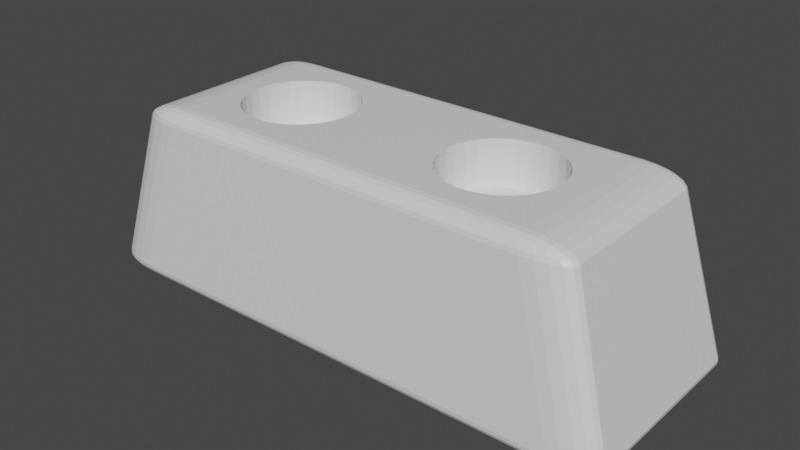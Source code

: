 # Source: Micstand.blend  (saved by Blender 3.0.42; exported with 4.5.12 LTS)
import bpy
from mathutils import Matrix  # noqa: F401  (used for matrix-valued properties, if any)

bpy.ops.wm.read_factory_settings(use_empty=True)
scene = bpy.context.scene
scene.name = 'Scene'

# ---- collections
col_collection = bpy.data.collections.new('Collection'); scene.collection.children.link(col_collection)

# ---- materials (node trees are filled in below, after node groups)
mat_material = bpy.data.materials.new('Material')
mat_material.alpha_threshold = 0.0
mat_material.use_transparent_shadow = False
mat_material.line_color = (0.0, 0.0, 0.0, 1.0)

# ---- material node trees
mat_material.use_nodes = True; mat_material.node_tree.nodes.clear()
_N = mat_material.node_tree.nodes; _L = mat_material.node_tree.links
n0 = _N.new('ShaderNodeOutputMaterial'); n0.name = 'Material Output'; n0.location = (300, 300)
n1 = _N.new('ShaderNodeBsdfPrincipled'); n1.name = 'Principled BSDF'; n1.location = (10, 300)
n1.distribution = 'GGX'
n1.subsurface_method = 'RANDOM_WALK_SKIN'
n1.inputs[2].default_value = 0.4
n1.inputs[3].default_value = 1.45
n1.inputs[27].default_value = (0.0, 0.0, 0.0, 1.0)
n1.inputs[28].default_value = 1.0
_L.new(n1.outputs[0], n0.inputs[0])
n0.is_active_output = True

# ---- world
world_world = bpy.data.worlds.new('World'); scene.world = world_world
world_world.use_nodes = True; world_world.node_tree.nodes.clear()
_N = world_world.node_tree.nodes; _L = world_world.node_tree.links
n0 = _N.new('ShaderNodeOutputWorld'); n0.name = 'World Output'; n0.location = (300, 300)
n1 = _N.new('ShaderNodeBackground'); n1.name = 'Background'; n1.location = (10, 300)
n1.inputs[0].default_value = (0.05088, 0.05088, 0.05088, 1.0)
_L.new(n1.outputs[0], n0.inputs[0])
n0.is_active_output = True
world_world.color = (0.05088, 0.05088, 0.05088)
world_world.use_sun_shadow = False
world_world.sun_shadow_jitter_overblur = 0.0

# ---- meshes
me_cube = bpy.data.meshes.new('Cube')
me_cube.from_pydata([(-1.076, 0.5161, 0.3952), (1.728, 0.8848, 0.6927), (0.9798, 0.5161, 0.3952), (-0.975, 0.5062, 0.3952), (1.696, 0.7254, 0.8147), (2.109, 0.7345, 0.693), (-0.8781, 0.4768, 0.3952), (1.08, 0.5062, 0.3952), (1.718, 0.8746, 0.7304), (-0.7889, 0.4291, 0.3952), (1.709, 0.8507, 0.7643), (1.177, 0.4768, 0.3952), (1.846, 0.8774, 0.6927), (-0.7107, 0.365, 0.3952), (1.838, 0.8657, 0.7316), (1.267, 0.4291, 0.3952), (-0.6465, 0.2867, 0.3952), (1.826, 0.8433, 0.7627), (-0.5988, 0.1975, 0.3952), (1.952, 0.856, 0.6928), (1.345, 0.365, 0.3952), (-0.5694, 0.1007, 0.3952), (1.937, 0.8456, 0.7303), (1.912, 0.8293, 0.7573), (1.409, 0.2867, 0.3952), (-0.5595, -2.256e-08, 0.3952), (1.815, 0.7258, 0.8087), (1.926, 0.7271, 0.7915), (-0.5694, -0.1007, 0.3952), (1.457, 0.1975, 0.3952), (1.697, 0.7723, 0.8087), (-0.5988, -0.1975, 0.3952), (1.82, 0.774, 0.8016), (1.486, 0.1007, 0.3952), (-0.6465, -0.2867, 0.3952), (1.922, 0.7736, 0.7853), (1.496, -2.256e-08, 0.3952), (-0.7107, -0.365, 0.3952), (1.702, 0.8154, 0.7913), (1.82, 0.8139, 0.7852), (-0.7889, -0.4291, 0.3952), (1.908, 0.8079, 0.7736), (-0.8781, -0.4768, 0.3952), (1.486, -0.1007, 0.3952), (2.091, 0.7809, 0.6929), (-0.975, -0.5062, 0.3952), (2.036, 0.8227, 0.6929), (1.457, -0.1975, 0.3952), (-1.076, -0.5161, 0.3952), (2.081, 0.7316, 0.7306), (2.058, 0.7795, 0.7316), (-1.176, -0.5062, 0.3952), (1.409, -0.2867, 0.3952), (2.007, 0.8179, 0.7302), (-1.273, -0.4768, 0.3952), (2.017, 0.7291, 0.7645), (1.345, -0.365, 0.3952), (1.998, 0.7754, 0.7629), (-1.362, -0.4291, 0.3952), (1.267, -0.4291, 0.3952), (1.963, 0.8091, 0.7573), (-1.441, -0.365, 0.3952), (2.152, 0.85, -0.8147), (-1.505, -0.2867, 0.3952), (1.177, -0.4768, 0.3952), (2.116, 0.9907, -0.6927), (-1.552, -0.1975, 0.3952), (2.497, 0.8404, -0.693), (1.08, -0.5062, 0.3952), (2.15, 0.8959, -0.8087), (-1.582, -0.1007, 0.3952), (2.145, 0.9364, -0.7913), (0.9798, -0.5161, 0.3952), (-1.592, 6.155e-09, 0.3952), (2.268, 0.8495, -0.8087), (2.268, 0.8969, -0.8016), (-1.582, 0.1007, 0.3952), (0.8791, -0.5062, 0.3952), (2.26, 0.9339, -0.7853), (-1.552, 0.1975, 0.3952), (2.369, 0.8481, -0.7915), (0.7823, -0.4768, 0.3952), (-1.505, 0.2867, 0.3952), (2.362, 0.8938, -0.7852), (2.341, 0.9262, -0.7736), (-1.441, 0.365, 0.3952), (0.693, -0.4291, 0.3952), (2.234, 0.9833, -0.6927), (-1.362, 0.4291, 0.3952), (2.34, 0.9619, -0.6928), (2.127, 0.9862, -0.7304), (-1.273, 0.4768, 0.3952), (0.6148, -0.365, 0.3952), (-1.176, 0.5062, 0.3952), (2.249, 0.9776, -0.7314), (2.345, 0.9573, -0.7302), (0.5506, -0.2867, 0.3952), (2.137, 0.9676, -0.7643), (0.503, -0.1975, 0.3952), (2.253, 0.9598, -0.7628), (2.336, 0.9451, -0.7573), (0.4736, -0.1007, 0.3952), (2.49, 0.8433, -0.7306), (2.445, 0.846, -0.7645), (2.478, 0.8868, -0.6929), (0.4637, 6.155e-09, 0.3952), (2.468, 0.8911, -0.7318), (2.425, 0.892, -0.7628), (0.4736, 0.1007, 0.3952), (2.424, 0.9287, -0.6929), (2.416, 0.9296, -0.7303), (0.503, 0.1975, 0.3952), (2.387, 0.9249, -0.7573), (0.5506, 0.2867, 0.3952), (2.109, -0.7345, 0.693), (1.696, -0.7254, 0.8147), (1.728, -0.8848, 0.6927), (0.6148, 0.365, 0.3952), (2.081, -0.7316, 0.7306), (2.017, -0.7291, 0.7645), (0.693, 0.4291, 0.3952), (2.091, -0.7809, 0.6929), (0.7823, 0.4768, 0.3952), (2.058, -0.7792, 0.7318), (1.998, -0.7753, 0.7628), (0.8791, 0.5062, 0.3952), (2.036, -0.8227, 0.6929), (2.007, -0.818, 0.7303), (1.963, -0.8091, 0.7573), (1.697, -0.7723, 0.8087), (1.702, -0.8154, 0.7913), (1.815, -0.7258, 0.8087), (1.82, -0.7743, 0.8016), (1.82, -0.8138, 0.7853), (1.926, -0.7271, 0.7915), (1.922, -0.7738, 0.7852), (1.908, -0.8079, 0.7736), (1.846, -0.8774, 0.6927), (1.952, -0.856, 0.6928), (1.718, -0.8746, 0.7304), (1.839, -0.8657, 0.7314), (1.937, -0.8457, 0.7302), (1.709, -0.8507, 0.7643), (1.826, -0.8432, 0.7628), (1.912, -0.8293, 0.7573), (2.497, -0.8404, -0.693), (2.116, -0.9907, -0.6927), (2.152, -0.85, -0.8147), (2.478, -0.8868, -0.6929), (2.424, -0.9287, -0.6929), (2.49, -0.8433, -0.7306), (2.467, -0.8913, -0.7316), (2.416, -0.9295, -0.7302), (2.445, -0.846, -0.7645), (2.425, -0.8921, -0.7629), (2.387, -0.9249, -0.7573), (2.127, -0.9862, -0.7304), (2.137, -0.9676, -0.7643), (2.234, -0.9833, -0.6927), (2.248, -0.9776, -0.7316), (2.253, -0.9599, -0.7627), (2.34, -0.9619, -0.6928), (2.346, -0.9572, -0.7303), (2.336, -0.9451, -0.7573), (2.268, -0.8495, -0.8087), (2.369, -0.8481, -0.7915), (2.15, -0.8959, -0.8087), (2.269, -0.8966, -0.8016), (2.362, -0.8937, -0.7853), (2.145, -0.9364, -0.7913), (2.26, -0.934, -0.7852), (2.341, -0.9262, -0.7736), (-1.728, 0.8848, 0.6927), (-2.109, 0.7345, 0.693), (-1.696, 0.7254, 0.8147), (-1.846, 0.8774, 0.6927), (-1.952, 0.856, 0.6928), (-1.718, 0.8746, 0.7304), (-1.839, 0.8657, 0.7314), (-1.937, 0.8457, 0.7302), (-1.709, 0.8507, 0.7643), (-1.826, 0.8432, 0.7628), (-1.912, 0.8293, 0.7573), (-2.081, 0.7316, 0.7306), (-2.017, 0.7291, 0.7645), (-2.091, 0.7809, 0.6929), (-2.058, 0.7792, 0.7318), (-1.998, 0.7753, 0.7628), (-2.036, 0.8227, 0.6929), (-2.007, 0.818, 0.7303), (-1.963, 0.8091, 0.7573), (-1.697, 0.7723, 0.8087), (-1.702, 0.8154, 0.7913), (-1.815, 0.7258, 0.8087), (-1.82, 0.7743, 0.8016), (-1.82, 0.8138, 0.7853), (-1.926, 0.7271, 0.7915), (-1.922, 0.7738, 0.7852), (-1.908, 0.8079, 0.7736), (-2.497, 0.8404, -0.693), (-2.116, 0.9907, -0.6927), (-2.152, 0.85, -0.8147), (-2.478, 0.8868, -0.6929), (-2.424, 0.9287, -0.6929), (-2.49, 0.8433, -0.7306), (-2.467, 0.8913, -0.7316), (-2.416, 0.9295, -0.7302), (-2.445, 0.846, -0.7645), (-2.425, 0.8921, -0.7629), (-2.387, 0.9249, -0.7573), (-2.127, 0.9862, -0.7304), (-2.137, 0.9676, -0.7643), (-2.234, 0.9833, -0.6927), (-2.248, 0.9776, -0.7316), (-2.253, 0.9599, -0.7627), (-2.34, 0.9619, -0.6928), (-2.346, 0.9572, -0.7303), (-2.336, 0.9451, -0.7573), (-2.268, 0.8495, -0.8087), (-2.369, 0.8481, -0.7915), (-2.15, 0.8959, -0.8087), (-2.269, 0.8966, -0.8016), (-2.362, 0.8937, -0.7853), (-2.145, 0.9364, -0.7913), (-2.26, 0.934, -0.7852), (-2.341, 0.9262, -0.7736), (-2.109, -0.7345, 0.693), (-1.728, -0.8848, 0.6927), (-1.696, -0.7254, 0.8147), (-2.091, -0.7809, 0.6929), (-2.036, -0.8227, 0.6929), (-2.081, -0.7316, 0.7306), (-2.058, -0.7795, 0.7316), (-2.007, -0.8179, 0.7302), (-2.017, -0.7291, 0.7645), (-1.998, -0.7754, 0.7629), (-1.963, -0.8091, 0.7573), (-1.718, -0.8746, 0.7304), (-1.709, -0.8507, 0.7643), (-1.846, -0.8774, 0.6927), (-1.838, -0.8657, 0.7316), (-1.826, -0.8433, 0.7627), (-1.952, -0.856, 0.6928), (-1.937, -0.8456, 0.7303), (-1.912, -0.8293, 0.7573), (-1.815, -0.7258, 0.8087), (-1.926, -0.7271, 0.7915), (-1.697, -0.7723, 0.8087), (-1.82, -0.774, 0.8016), (-1.922, -0.7736, 0.7853), (-1.702, -0.8154, 0.7913), (-1.82, -0.8139, 0.7852), (-1.908, -0.8079, 0.7736), (-2.152, -0.85, -0.8147), (-2.116, -0.9907, -0.6927), (-2.497, -0.8404, -0.693), (-2.15, -0.8959, -0.8087), (-2.145, -0.9364, -0.7913), (-2.268, -0.8495, -0.8087), (-2.268, -0.8969, -0.8016), (-2.26, -0.9339, -0.7853), (-2.369, -0.8481, -0.7915), (-2.362, -0.8938, -0.7852), (-2.341, -0.9262, -0.7736), (-2.234, -0.9833, -0.6927), (-2.34, -0.9619, -0.6928), (-2.127, -0.9862, -0.7304), (-2.249, -0.9776, -0.7314), (-2.345, -0.9573, -0.7302), (-2.137, -0.9676, -0.7643), (-2.253, -0.9598, -0.7628), (-2.336, -0.9451, -0.7573), (-2.49, -0.8433, -0.7306), (-2.445, -0.846, -0.7645), (-2.478, -0.8868, -0.6929), (-2.468, -0.8911, -0.7318), (-2.425, -0.892, -0.7628), (-2.424, -0.9287, -0.6929), (-2.416, -0.9296, -0.7303), (-2.387, -0.9249, -0.7573), (0.9798, -0.5161, 0.8147), (0.8791, -0.5062, 0.8147), (0.5506, 0.2867, 0.8147), (0.6148, 0.365, 0.8147), (0.693, 0.4291, 0.8147), (0.8791, 0.5062, 0.8147), (1.08, 0.5062, 0.8147), (0.9798, 0.5161, 0.8147), (0.7823, -0.4768, 0.8147), (0.7823, 0.4768, 0.8147), (0.693, -0.4291, 0.8147), (0.6148, -0.365, 0.8147), (0.5506, -0.2867, 0.8147), (0.503, -0.1975, 0.8147), (0.4736, -0.1007, 0.8147), (0.4637, 6.155e-09, 0.8147), (0.4736, 0.1007, 0.8147), (0.503, 0.1975, 0.8147), (1.08, -0.5062, 0.8147), (1.267, 0.4291, 0.8147), (1.496, -2.256e-08, 0.8147), (1.486, -0.1007, 0.8147), (1.486, 0.1007, 0.8147), (1.457, -0.1975, 0.8147), (1.457, 0.1975, 0.8147), (1.409, 0.2867, 0.8147), (1.177, -0.4768, 0.8147), (1.267, -0.4291, 0.8147), (1.345, -0.365, 0.8147), (1.409, -0.2867, 0.8147), (1.345, 0.365, 0.8147), (1.177, 0.4768, 0.8147), (-0.7107, -0.365, 0.8147), (-0.7889, -0.4291, 0.8147), (-0.8781, -0.4768, 0.8147), (-0.975, -0.5062, 0.8147), (-1.592, 6.155e-09, 0.8147), (-1.582, -0.1007, 0.8147), (-1.552, -0.1975, 0.8147), (-1.582, 0.1007, 0.8147), (-1.552, 0.1975, 0.8147), (-1.362, -0.4291, 0.8147), (-1.076, -0.5161, 0.8147), (-1.273, -0.4768, 0.8147), (-1.441, -0.365, 0.8147), (-1.505, -0.2867, 0.8147), (-1.505, 0.2867, 0.8147), (-1.441, 0.365, 0.8147), (-1.362, 0.4291, 0.8147), (-1.176, 0.5062, 0.8147), (-1.234, 0.4888, 0.8147), (-0.975, 0.5062, 0.8147), (-0.8781, 0.4768, 0.8147), (-1.076, 0.5161, 0.8147), (-0.5595, -2.256e-08, 0.8147), (-0.5694, -0.1007, 0.8147), (-0.5694, 0.1007, 0.8147), (-0.5988, 0.1975, 0.8147), (-0.6465, 0.2867, 0.8147), (-0.7107, 0.365, 0.8147), (-0.7889, 0.4291, 0.8147), (-1.218, -0.4936, 0.8147), (-1.176, -0.5062, 0.8147), (-1.273, 0.4768, 0.8147), (-0.5988, -0.1975, 0.8147), (-0.6465, -0.2867, 0.8147)], [], [(201, 62, 147, 253), (255, 226, 173, 199), (146, 116, 227, 254), (307, 306, 115, 4, 311, 299, 310, 305, 304, 302, 300, 301, 303, 309, 308), (343, 330, 174, 228, 341, 323, 321, 324, 325, 318, 317, 316, 319, 320, 326, 327, 328), (341, 228, 115, 306, 298, 280, 281, 288, 290, 291, 292, 293, 294, 295, 296, 297, 282, 283, 284, 289, 285, 287, 286, 311, 4, 174, 330, 329, 333, 331, 332, 340, 339, 338, 337, 336, 334, 335, 344, 345, 312, 313, 314, 315, 322, 342), (67, 5, 114, 145), (1, 8, 14, 12), (8, 10, 17, 14), (10, 38, 39, 17), (12, 14, 22, 19), (14, 17, 23, 22), (17, 39, 41, 23), (4, 26, 32, 30), (26, 27, 35, 32), (27, 55, 57, 35), (30, 32, 39, 38), (32, 35, 41, 39), (35, 57, 60, 41), (5, 44, 50, 49), (44, 46, 53, 50), (46, 19, 22, 53), (49, 50, 57, 55), (50, 53, 60, 57), (53, 22, 23, 60), (23, 41, 60), (62, 69, 75, 74), (69, 71, 78, 75), (71, 97, 99, 78), (74, 75, 83, 80), (75, 78, 84, 83), (78, 99, 100, 84), (65, 87, 94, 90), (87, 89, 95, 94), (89, 109, 110, 95), (90, 94, 99, 97), (94, 95, 100, 99), (95, 110, 112, 100), (67, 102, 106, 104), (102, 103, 107, 106), (103, 80, 83, 107), (104, 106, 110, 109), (106, 107, 112, 110), (107, 83, 84, 112), (84, 100, 112), (114, 118, 123, 121), (118, 119, 124, 123), (119, 134, 135, 124), (121, 123, 127, 126), (123, 124, 128, 127), (124, 135, 136, 128), (115, 129, 132, 131), (129, 130, 133, 132), (130, 142, 143, 133), (131, 132, 135, 134), (132, 133, 136, 135), (133, 143, 144, 136), (116, 137, 140, 139), (137, 138, 141, 140), (138, 126, 127, 141), (139, 140, 143, 142), (140, 141, 144, 143), (141, 127, 128, 144), (128, 136, 144), (145, 148, 151, 150), (148, 149, 152, 151), (149, 161, 162, 152), (150, 151, 154, 153), (151, 152, 155, 154), (152, 162, 163, 155), (146, 156, 159, 158), (156, 157, 160, 159), (157, 169, 170, 160), (158, 159, 162, 161), (159, 160, 163, 162), (160, 170, 171, 163), (147, 164, 167, 166), (164, 165, 168, 167), (165, 153, 154, 168), (166, 167, 170, 169), (167, 168, 171, 170), (168, 154, 155, 171), (155, 163, 171), (172, 175, 178, 177), (175, 176, 179, 178), (176, 188, 189, 179), (177, 178, 181, 180), (178, 179, 182, 181), (179, 189, 190, 182), (173, 183, 186, 185), (183, 184, 187, 186), (184, 196, 197, 187), (185, 186, 189, 188), (186, 187, 190, 189), (187, 197, 198, 190), (174, 191, 194, 193), (191, 192, 195, 194), (192, 180, 181, 195), (193, 194, 197, 196), (194, 195, 198, 197), (195, 181, 182, 198), (182, 190, 198), (199, 202, 205, 204), (202, 203, 206, 205), (203, 215, 216, 206), (204, 205, 208, 207), (205, 206, 209, 208), (206, 216, 217, 209), (200, 210, 213, 212), (210, 211, 214, 213), (211, 223, 224, 214), (212, 213, 216, 215), (213, 214, 217, 216), (214, 224, 225, 217), (201, 218, 221, 220), (218, 219, 222, 221), (219, 207, 208, 222), (220, 221, 224, 223), (221, 222, 225, 224), (222, 208, 209, 225), (209, 217, 225), (226, 229, 232, 231), (229, 230, 233, 232), (230, 242, 243, 233), (231, 232, 235, 234), (232, 233, 236, 235), (233, 243, 244, 236), (227, 237, 240, 239), (237, 238, 241, 240), (238, 250, 251, 241), (239, 240, 243, 242), (240, 241, 244, 243), (241, 251, 252, 244), (228, 245, 248, 247), (245, 246, 249, 248), (246, 234, 235, 249), (247, 248, 251, 250), (248, 249, 252, 251), (249, 235, 236, 252), (236, 244, 252), (253, 256, 259, 258), (256, 257, 260, 259), (257, 269, 270, 260), (258, 259, 262, 261), (259, 260, 263, 262), (260, 270, 271, 263), (254, 264, 267, 266), (264, 265, 268, 267), (265, 277, 278, 268), (266, 267, 270, 269), (267, 268, 271, 270), (268, 278, 279, 271), (255, 272, 275, 274), (272, 273, 276, 275), (273, 261, 262, 276), (274, 275, 278, 277), (275, 276, 279, 278), (276, 262, 263, 279), (263, 271, 279), (201, 253, 258, 218), (218, 258, 261, 219), (219, 261, 273, 207), (207, 273, 272, 204), (204, 272, 255, 199), (62, 201, 220, 69), (69, 220, 223, 71), (71, 223, 211, 97), (97, 211, 210, 90), (90, 210, 200, 65), (5, 67, 104, 44), (44, 104, 109, 46), (46, 109, 89, 19), (19, 89, 87, 12), (12, 87, 65, 1), (254, 227, 239, 264), (264, 239, 242, 265), (265, 242, 230, 277), (277, 230, 229, 274), (274, 229, 226, 255), (116, 146, 158, 137), (137, 158, 161, 138), (138, 161, 149, 126), (126, 149, 148, 121), (121, 148, 145, 114), (172, 200, 212, 175), (175, 212, 215, 176), (176, 215, 203, 188), (188, 203, 202, 185), (185, 202, 199, 173), (115, 228, 247, 129), (129, 247, 250, 130), (130, 250, 238, 142), (142, 238, 237, 139), (139, 237, 227, 116), (4, 115, 131, 26), (26, 131, 134, 27), (27, 134, 119, 55), (55, 119, 118, 49), (49, 118, 114, 5), (253, 147, 166, 256), (256, 166, 169, 257), (257, 169, 157, 269), (269, 157, 156, 266), (266, 156, 146, 254), (228, 174, 193, 245), (245, 193, 196, 246), (246, 196, 184, 234), (234, 184, 183, 231), (231, 183, 173, 226), (174, 4, 30, 191), (191, 30, 38, 192), (192, 38, 10, 180), (180, 10, 8, 177), (177, 8, 1, 172), (147, 62, 74, 164), (164, 74, 80, 165), (165, 80, 103, 153), (153, 103, 102, 150), (150, 102, 67, 145), (200, 172, 1, 65), (287, 2, 7, 286), (286, 7, 11, 311), (11, 15, 299, 311), (15, 20, 310, 299), (20, 24, 305, 310), (24, 29, 304, 305), (29, 33, 302, 304), (33, 36, 300, 302), (36, 43, 301, 300), (43, 47, 303, 301), (47, 52, 309, 303), (52, 56, 308, 309), (56, 59, 307, 308), (59, 64, 306, 307), (64, 68, 298, 306), (68, 72, 280, 298), (72, 77, 281, 280), (77, 81, 288, 281), (288, 81, 86, 290), (290, 86, 92, 291), (291, 92, 96, 292), (292, 96, 98, 293), (293, 98, 101, 294), (294, 101, 105, 295), (295, 105, 108, 296), (296, 108, 111, 297), (297, 111, 113, 282), (282, 113, 117, 283), (283, 117, 120, 284), (284, 120, 122, 289), (289, 122, 125, 285), (285, 125, 2, 287), (81, 77, 72, 68, 64, 59, 56, 52, 47, 43, 36, 33, 29, 24, 20, 15, 11, 7, 2, 125, 122, 120, 117, 113, 111, 108, 105, 101, 98, 96, 92, 86), (333, 0, 3, 331), (331, 3, 6, 332), (6, 9, 340, 332), (9, 13, 339, 340), (13, 16, 338, 339), (16, 18, 337, 338), (18, 21, 336, 337), (21, 25, 334, 336), (25, 28, 335, 334), (28, 31, 344, 335), (31, 34, 345, 344), (34, 37, 312, 345), (37, 40, 313, 312), (40, 42, 314, 313), (42, 45, 315, 314), (45, 48, 322, 315), (48, 51, 342, 322), (342, 51, 54, 323, 341), (323, 54, 58, 321), (321, 58, 61, 324), (324, 61, 63, 325), (325, 63, 66, 318), (318, 66, 70, 317), (317, 70, 73, 316), (316, 73, 76, 319), (319, 76, 79, 320), (320, 79, 82, 326), (326, 82, 85, 327), (327, 85, 88, 328), (328, 88, 91, 343), (343, 91, 93, 329, 330), (329, 93, 0, 333), (45, 42, 40, 37, 34, 31, 28, 25, 21, 18, 16, 13, 9, 6, 3, 0, 93, 91, 88, 85, 82, 79, 76, 73, 70, 66, 63, 61, 58, 54, 51, 48)])
_uv = me_cube.uv_layers.new(name='UVMap')
_uv.uv.foreach_set('vector', [0.1437, 0.5187, 0.3563, 0.5187, 0.3563, 0.7313, 0.1437, 0.7313, 0.3937, 0.01924, 0.6063, 0.02088, 0.6063, 0.2291, 0.3937, 0.2308, 0.3937, 0.7695, 0.6063, 0.772, 0.6063, 0.978, 0.3937, 0.9805, 0.6737, 0.6863, 0.6791, 0.6931, 0.6479, 0.7286, 0.6479, 0.5214, 0.6791, 0.5569, 0.6737, 0.5637, 0.669, 0.5729, 0.6651, 0.5841, 0.6623, 0.5968, 0.6605, 0.6106, 0.6599, 0.625, 0.6605, 0.6394, 0.6623, 0.6532, 0.6651, 0.6659, 0.669, 0.6771, 0.8267, 0.5569, 0.8243, 0.5552, 0.8521, 0.5214, 0.8521, 0.7286, 0.8234, 0.6955, 0.8267, 0.6931, 0.8321, 0.6863, 0.8368, 0.6771, 0.8406, 0.6659, 0.8435, 0.6532, 0.8453, 0.6394, 0.8459, 0.625, 0.8453, 0.6106, 0.8435, 0.5968, 0.8406, 0.5841, 0.8368, 0.5729, 0.8321, 0.5637, 0.8234, 0.6955, 0.8521, 0.7286, 0.6479, 0.7286, 0.6791, 0.6931, 0.6849, 0.6973, 0.691, 0.6987, 0.6971, 0.6973, 0.7029, 0.6931, 0.7083, 0.6863, 0.713, 0.6771, 0.7168, 0.6659, 0.7197, 0.6532, 0.7215, 0.6394, 0.7221, 0.625, 0.7215, 0.6106, 0.7197, 0.5968, 0.7168, 0.5841, 0.713, 0.5729, 0.7083, 0.5637, 0.7029, 0.5569, 0.6971, 0.5527, 0.691, 0.5513, 0.6849, 0.5527, 0.6791, 0.5569, 0.6479, 0.5214, 0.8521, 0.5214, 0.8243, 0.5552, 0.8209, 0.5527, 0.8148, 0.5513, 0.8087, 0.5527, 0.8029, 0.5569, 0.7975, 0.5637, 0.7928, 0.5729, 0.7889, 0.5841, 0.7861, 0.5968, 0.7843, 0.6106, 0.7837, 0.625, 0.7843, 0.6394, 0.7861, 0.6532, 0.7889, 0.6659, 0.7928, 0.6771, 0.7975, 0.6863, 0.8029, 0.6931, 0.8087, 0.6973, 0.8148, 0.6987, 0.8209, 0.6973, 0.3937, 0.5192, 0.6063, 0.5209, 0.6063, 0.7291, 0.3937, 0.7308, 0.6063, 0.478, 0.6121, 0.4778, 0.6124, 0.4849, 0.6064, 0.4849, 0.6121, 0.4778, 0.6175, 0.4776, 0.6173, 0.4846, 0.6124, 0.4849, 0.6175, 0.4776, 0.625, 0.4775, 0.625, 0.4846, 0.6173, 0.4846, 0.6064, 0.4849, 0.6124, 0.4849, 0.6123, 0.4907, 0.6065, 0.491, 0.6124, 0.4849, 0.6173, 0.4846, 0.6166, 0.4896, 0.6123, 0.4907, 0.6173, 0.4846, 0.625, 0.4846, 0.625, 0.4899, 0.6166, 0.4896, 0.6479, 0.5214, 0.6407, 0.5214, 0.6404, 0.5145, 0.6478, 0.5147, 0.6407, 0.5214, 0.634, 0.5212, 0.6342, 0.5145, 0.6404, 0.5145, 0.634, 0.5212, 0.625, 0.5209, 0.625, 0.5143, 0.6342, 0.5145, 0.6478, 0.5147, 0.6404, 0.5145, 0.6404, 0.5088, 0.6475, 0.5086, 0.6404, 0.5145, 0.6342, 0.5145, 0.6351, 0.5096, 0.6404, 0.5088, 0.6342, 0.5145, 0.625, 0.5143, 0.625, 0.5095, 0.6351, 0.5096, 0.6063, 0.5209, 0.6064, 0.5144, 0.6124, 0.5142, 0.6122, 0.521, 0.6064, 0.5144, 0.6066, 0.5085, 0.6125, 0.5088, 0.6124, 0.5142, 0.6066, 0.5085, 0.6072, 0.5, 0.613, 0.5, 0.6125, 0.5088, 0.6122, 0.521, 0.6124, 0.5142, 0.6175, 0.5145, 0.6176, 0.5211, 0.6124, 0.5142, 0.6125, 0.5088, 0.6168, 0.5098, 0.6175, 0.5145, 0.6125, 0.5088, 0.613, 0.5, 0.6174, 0.5, 0.6168, 0.5098, 0.6166, 0.4896, 0.625, 0.4899, 0.6173, 0.5, 0.3563, 0.5187, 0.3562, 0.513, 0.362, 0.5129, 0.362, 0.5188, 0.3562, 0.513, 0.3559, 0.5079, 0.3616, 0.5083, 0.362, 0.5129, 0.3791, 0.4811, 0.375, 0.4805, 0.375, 0.4863, 0.38, 0.4868, 0.362, 0.5188, 0.362, 0.5129, 0.3666, 0.5133, 0.367, 0.519, 0.362, 0.5129, 0.3616, 0.5083, 0.3656, 0.5092, 0.3666, 0.5133, 0.38, 0.4868, 0.375, 0.4863, 0.375, 0.4904, 0.3818, 0.491, 0.3937, 0.4805, 0.3938, 0.4865, 0.3879, 0.4868, 0.388, 0.4807, 0.3938, 0.4865, 0.3939, 0.4919, 0.3882, 0.4917, 0.3879, 0.4868, 0.3939, 0.4919, 0.3945, 0.5, 0.3888, 0.5, 0.3882, 0.4917, 0.388, 0.4807, 0.3879, 0.4868, 0.3832, 0.4867, 0.3829, 0.4809, 0.3879, 0.4868, 0.3882, 0.4917, 0.3842, 0.4909, 0.3832, 0.4867, 0.3882, 0.4917, 0.3888, 0.5, 0.3849, 0.5, 0.3842, 0.4909, 0.3937, 0.5192, 0.388, 0.5191, 0.3879, 0.5131, 0.3938, 0.5133, 0.388, 0.5191, 0.383, 0.519, 0.3834, 0.5132, 0.3879, 0.5131, 0.383, 0.519, 0.375, 0.519, 0.375, 0.5133, 0.3834, 0.5132, 0.3938, 0.5133, 0.3879, 0.5131, 0.3883, 0.5082, 0.394, 0.508, 0.3879, 0.5131, 0.3834, 0.5132, 0.3844, 0.509, 0.3883, 0.5082, 0.3834, 0.5132, 0.375, 0.5133, 0.375, 0.5092, 0.3844, 0.509, 0.3818, 0.491, 0.385, 0.5, 0.3849, 0.5, 0.6063, 0.7291, 0.6122, 0.729, 0.6125, 0.7357, 0.6064, 0.7356, 0.6122, 0.729, 0.6176, 0.7289, 0.6175, 0.7354, 0.6125, 0.7357, 0.6176, 0.7289, 0.625, 0.7288, 0.625, 0.7355, 0.6175, 0.7354, 0.6064, 0.7356, 0.6125, 0.7357, 0.6125, 0.7412, 0.6066, 0.7415, 0.6125, 0.7357, 0.6175, 0.7354, 0.6168, 0.7402, 0.6125, 0.7412, 0.6175, 0.7354, 0.625, 0.7355, 0.625, 0.7404, 0.6168, 0.7402, 0.6479, 0.7286, 0.6478, 0.7353, 0.6404, 0.7356, 0.6407, 0.7286, 0.6478, 0.7353, 0.6475, 0.7414, 0.6404, 0.7412, 0.6404, 0.7356, 0.6219, 0.7726, 0.625, 0.7721, 0.625, 0.765, 0.621, 0.7656, 0.6407, 0.7286, 0.6404, 0.7356, 0.6342, 0.7355, 0.634, 0.7288, 0.6404, 0.7356, 0.6404, 0.7412, 0.6351, 0.7404, 0.6342, 0.7355, 0.621, 0.7656, 0.625, 0.765, 0.625, 0.7598, 0.6193, 0.7604, 0.6063, 0.772, 0.6064, 0.7651, 0.6124, 0.765, 0.6121, 0.7722, 0.6064, 0.7651, 0.6065, 0.759, 0.6123, 0.7593, 0.6124, 0.765, 0.6065, 0.759, 0.6071, 0.75, 0.613, 0.75, 0.6123, 0.7593, 0.6121, 0.7722, 0.6124, 0.765, 0.6173, 0.7654, 0.6175, 0.7724, 0.6124, 0.765, 0.6123, 0.7593, 0.6166, 0.7604, 0.6173, 0.7654, 0.6123, 0.7593, 0.613, 0.75, 0.6173, 0.75, 0.6166, 0.7604, 0.6167, 0.7573, 0.625, 0.7601, 0.625, 0.7598, 0.3937, 0.7308, 0.3938, 0.7367, 0.3879, 0.7369, 0.388, 0.7309, 0.3938, 0.7367, 0.394, 0.742, 0.3884, 0.7418, 0.3879, 0.7369, 0.394, 0.742, 0.3946, 0.75, 0.3889, 0.75, 0.3884, 0.7418, 0.388, 0.7309, 0.3879, 0.7369, 0.3833, 0.7368, 0.383, 0.731, 0.3879, 0.7369, 0.3884, 0.7418, 0.3844, 0.741, 0.3833, 0.7368, 0.3884, 0.7418, 0.3889, 0.75, 0.385, 0.75, 0.3844, 0.741, 0.3937, 0.7695, 0.388, 0.7693, 0.3879, 0.7633, 0.3938, 0.7635, 0.388, 0.7693, 0.3829, 0.7691, 0.3832, 0.7633, 0.3879, 0.7633, 0.3829, 0.7691, 0.375, 0.7691, 0.375, 0.7634, 0.3832, 0.7633, 0.3938, 0.7635, 0.3879, 0.7633, 0.3882, 0.7583, 0.3939, 0.7581, 0.3879, 0.7633, 0.3832, 0.7633, 0.3842, 0.7591, 0.3882, 0.7583, 0.3832, 0.7633, 0.375, 0.7634, 0.375, 0.7594, 0.3842, 0.7591, 0.3563, 0.7313, 0.362, 0.7312, 0.362, 0.7371, 0.3562, 0.737, 0.362, 0.7312, 0.367, 0.731, 0.3666, 0.7367, 0.362, 0.7371, 0.367, 0.731, 0.375, 0.7308, 0.375, 0.7365, 0.3666, 0.7367, 0.3562, 0.737, 0.362, 0.7371, 0.3616, 0.7417, 0.3559, 0.7421, 0.362, 0.7371, 0.3666, 0.7367, 0.3656, 0.7408, 0.3616, 0.7417, 0.3666, 0.7367, 0.375, 0.7365, 0.375, 0.7406, 0.3656, 0.7408, 0.3843, 0.7565, 0.385, 0.75, 0.375, 0.7594, 0.6063, 0.272, 0.6064, 0.2651, 0.6124, 0.265, 0.6121, 0.2722, 0.6064, 0.2651, 0.6065, 0.259, 0.6123, 0.2593, 0.6124, 0.265, 0.6065, 0.259, 0.6071, 0.25, 0.613, 0.25, 0.6123, 0.2593, 0.6121, 0.2722, 0.6124, 0.265, 0.6173, 0.2654, 0.6175, 0.2724, 0.6124, 0.265, 0.6123, 0.2593, 0.6166, 0.2604, 0.6173, 0.2654, 0.6123, 0.2593, 0.613, 0.25, 0.6173, 0.25, 0.6166, 0.2604, 0.6063, 0.2291, 0.6122, 0.229, 0.6125, 0.2357, 0.6064, 0.2356, 0.6122, 0.229, 0.6176, 0.2289, 0.6175, 0.2354, 0.6125, 0.2357, 0.6176, 0.2289, 0.625, 0.2288, 0.625, 0.2355, 0.6175, 0.2354, 0.6064, 0.2356, 0.6125, 0.2357, 0.6125, 0.2412, 0.6066, 0.2415, 0.6125, 0.2357, 0.6175, 0.2354, 0.6168, 0.2402, 0.6125, 0.2412, 0.6175, 0.2354, 0.625, 0.2355, 0.625, 0.2404, 0.6168, 0.2402, 0.8521, 0.5214, 0.8522, 0.5147, 0.8596, 0.5144, 0.8593, 0.5214, 0.8522, 0.5147, 0.8525, 0.5086, 0.8596, 0.5088, 0.8596, 0.5144, 0.6219, 0.2726, 0.625, 0.2721, 0.625, 0.265, 0.621, 0.2656, 0.8593, 0.5214, 0.8596, 0.5144, 0.8658, 0.5145, 0.866, 0.5212, 0.8596, 0.5144, 0.8596, 0.5088, 0.8649, 0.5096, 0.8658, 0.5145, 0.621, 0.2656, 0.625, 0.265, 0.625, 0.2598, 0.6193, 0.2604, 0.617, 0.243, 0.625, 0.2405, 0.625, 0.2404, 0.3937, 0.2308, 0.3938, 0.2367, 0.3879, 0.2369, 0.388, 0.2309, 0.3938, 0.2367, 0.394, 0.242, 0.3884, 0.2418, 0.3879, 0.2369, 0.394, 0.242, 0.3946, 0.25, 0.3889, 0.25, 0.3884, 0.2418, 0.388, 0.2309, 0.3879, 0.2369, 0.3833, 0.2368, 0.383, 0.231, 0.3879, 0.2369, 0.3884, 0.2418, 0.3844, 0.241, 0.3833, 0.2368, 0.3884, 0.2418, 0.3889, 0.25, 0.385, 0.25, 0.3844, 0.241, 0.3937, 0.2695, 0.388, 0.2693, 0.3879, 0.2633, 0.3938, 0.2635, 0.388, 0.2693, 0.3829, 0.2691, 0.3832, 0.2633, 0.3879, 0.2633, 0.3829, 0.2691, 0.375, 0.2691, 0.375, 0.2634, 0.3832, 0.2633, 0.3938, 0.2635, 0.3879, 0.2633, 0.3882, 0.2583, 0.3939, 0.2581, 0.3879, 0.2633, 0.3832, 0.2633, 0.3842, 0.2591, 0.3882, 0.2583, 0.3832, 0.2633, 0.375, 0.2634, 0.375, 0.2594, 0.3842, 0.2591, 0.1437, 0.5187, 0.138, 0.5188, 0.138, 0.5129, 0.1438, 0.513, 0.138, 0.5188, 0.133, 0.519, 0.1334, 0.5133, 0.138, 0.5129, 0.3792, 0.2311, 0.375, 0.2308, 0.375, 0.2365, 0.3802, 0.2369, 0.1438, 0.513, 0.138, 0.5129, 0.1384, 0.5083, 0.1441, 0.5079, 0.138, 0.5129, 0.1334, 0.5133, 0.1344, 0.5092, 0.1384, 0.5083, 0.3802, 0.2369, 0.375, 0.2365, 0.375, 0.2406, 0.3821, 0.241, 0.3844, 0.241, 0.385, 0.25, 0.375, 0.2408, 0.6063, 0.02088, 0.6064, 0.01436, 0.6124, 0.01422, 0.6122, 0.02099, 0.6064, 0.01436, 0.6066, 0.00852, 0.6125, 0.00883, 0.6124, 0.01422, 0.6066, 0.00852, 0.6072, 0.0, 0.613, 0.0, 0.6125, 0.00883, 0.6122, 0.02099, 0.6124, 0.01422, 0.6175, 0.01454, 0.6176, 0.02112, 0.6124, 0.01422, 0.6125, 0.00883, 0.6168, 0.009814, 0.6175, 0.01454, 0.6125, 0.00883, 0.613, 0.0, 0.6174, 0.0, 0.6168, 0.009814, 0.6063, 0.978, 0.6121, 0.9778, 0.6124, 0.9849, 0.6064, 0.9849, 0.6121, 0.9778, 0.6175, 0.9776, 0.6173, 0.9846, 0.6124, 0.9849, 0.6175, 0.9776, 0.625, 0.9775, 0.625, 0.9846, 0.6173, 0.9846, 0.6064, 0.9849, 0.6124, 0.9849, 0.6123, 0.9907, 0.6065, 0.991, 0.6124, 0.9849, 0.6173, 0.9846, 0.6166, 0.9896, 0.6123, 0.9907, 0.6173, 0.9846, 0.625, 0.9846, 0.625, 0.9899, 0.6166, 0.9896, 0.8521, 0.7286, 0.8593, 0.7286, 0.8596, 0.7355, 0.8522, 0.7353, 0.8593, 0.7286, 0.866, 0.7288, 0.8658, 0.7355, 0.8596, 0.7355, 0.6221, 0.02125, 0.625, 0.02089, 0.625, 0.01428, 0.6212, 0.01465, 0.8522, 0.7353, 0.8596, 0.7355, 0.8596, 0.7412, 0.8525, 0.7414, 0.8596, 0.7355, 0.8658, 0.7355, 0.8649, 0.7404, 0.8596, 0.7412, 0.6212, 0.01465, 0.625, 0.01428, 0.625, 0.009471, 0.6195, 0.009846, 0.6168, 0.009814, 0.6174, 0.0, 0.625, 0.009644, 0.1437, 0.7313, 0.1438, 0.737, 0.138, 0.7371, 0.138, 0.7312, 0.1438, 0.737, 0.1441, 0.7421, 0.1384, 0.7417, 0.138, 0.7371, 0.3791, 0.9811, 0.375, 0.9805, 0.375, 0.9863, 0.38, 0.9868, 0.138, 0.7312, 0.138, 0.7371, 0.1334, 0.7367, 0.133, 0.731, 0.138, 0.7371, 0.1384, 0.7417, 0.1344, 0.7408, 0.1334, 0.7367, 0.38, 0.9868, 0.375, 0.9863, 0.375, 0.9904, 0.3818, 0.991, 0.3937, 0.9805, 0.3938, 0.9865, 0.3879, 0.9868, 0.388, 0.9807, 0.3938, 0.9865, 0.3939, 0.9919, 0.3882, 0.9917, 0.3879, 0.9868, 0.3944, 0.003679, 0.3945, 0.0, 0.3888, 0.0, 0.3887, 0.004628, 0.388, 0.9807, 0.3879, 0.9868, 0.3832, 0.9867, 0.3829, 0.9809, 0.3879, 0.9868, 0.3882, 0.9917, 0.3842, 0.9909, 0.3832, 0.9867, 0.3887, 0.004628, 0.3888, 0.0, 0.3849, 0.0, 0.3846, 0.006436, 0.3937, 0.01924, 0.388, 0.01914, 0.3879, 0.01311, 0.3938, 0.01334, 0.388, 0.01914, 0.383, 0.01901, 0.3834, 0.01322, 0.3879, 0.01311, 0.383, 0.01901, 0.375, 0.01898, 0.375, 0.01327, 0.3834, 0.01322, 0.3938, 0.01334, 0.3879, 0.01311, 0.3883, 0.00819, 0.394, 0.007982, 0.3879, 0.01311, 0.3834, 0.01322, 0.3844, 0.009008, 0.3883, 0.00819, 0.3834, 0.01322, 0.375, 0.01327, 0.375, 0.009226, 0.3844, 0.009008, 0.3821, 0.00896, 0.385, 0.0, 0.3849, 0.0, 0.1437, 0.5187, 0.1437, 0.7313, 0.138, 0.7312, 0.138, 0.5188, 0.138, 0.5188, 0.138, 0.7312, 0.133, 0.731, 0.133, 0.519, 0.375, 0.231, 0.375, 0.01898, 0.383, 0.01901, 0.383, 0.231, 0.383, 0.231, 0.383, 0.01901, 0.388, 0.01914, 0.388, 0.2309, 0.388, 0.2309, 0.388, 0.01914, 0.3937, 0.01924, 0.3937, 0.2308, 0.3563, 0.5187, 0.1437, 0.5187, 0.1438, 0.513, 0.3562, 0.513, 0.3562, 0.513, 0.1438, 0.513, 0.1441, 0.5079, 0.3559, 0.5079, 0.375, 0.4809, 0.375, 0.2691, 0.3829, 0.2691, 0.3829, 0.4809, 0.3829, 0.4809, 0.3829, 0.2691, 0.388, 0.2693, 0.388, 0.4807, 0.388, 0.4807, 0.388, 0.2693, 0.3937, 0.2695, 0.3937, 0.4805, 0.6063, 0.5209, 0.3937, 0.5192, 0.3938, 0.5133, 0.6064, 0.5144, 0.6064, 0.5144, 0.3938, 0.5133, 0.394, 0.508, 0.6066, 0.5085, 0.6066, 0.5085, 0.394, 0.508, 0.3939, 0.4919, 0.6065, 0.491, 0.6065, 0.491, 0.3939, 0.4919, 0.3938, 0.4865, 0.6064, 0.4849, 0.6064, 0.4849, 0.3938, 0.4865, 0.3937, 0.4805, 0.6063, 0.478, 0.3937, 0.9805, 0.6063, 0.978, 0.6064, 0.9849, 0.3938, 0.9865, 0.3938, 0.9865, 0.6064, 0.9849, 0.6065, 0.991, 0.3939, 0.9919, 0.3946, 0.0, 0.6072, 0.0, 0.6066, 0.00852, 0.394, 0.007982, 0.394, 0.007982, 0.6066, 0.00852, 0.6064, 0.01436, 0.3938, 0.01334, 0.3938, 0.01334, 0.6064, 0.01436, 0.6063, 0.02088, 0.3937, 0.01924, 0.6063, 0.772, 0.3937, 0.7695, 0.3938, 0.7635, 0.6064, 0.7651, 0.6064, 0.7651, 0.3938, 0.7635, 0.3939, 0.7581, 0.6065, 0.759, 0.6065, 0.759, 0.3939, 0.7581, 0.394, 0.742, 0.6066, 0.7415, 0.6066, 0.7415, 0.394, 0.742, 0.3938, 0.7367, 0.6064, 0.7356, 0.6064, 0.7356, 0.3938, 0.7367, 0.3937, 0.7308, 0.6063, 0.7291, 0.6063, 0.272, 0.3937, 0.2695, 0.3938, 0.2635, 0.6064, 0.2651, 0.6064, 0.2651, 0.3938, 0.2635, 0.3939, 0.2581, 0.6065, 0.259, 0.6065, 0.259, 0.3939, 0.2581, 0.394, 0.242, 0.6066, 0.2415, 0.6066, 0.2415, 0.394, 0.242, 0.3938, 0.2367, 0.6064, 0.2356, 0.6064, 0.2356, 0.3938, 0.2367, 0.3937, 0.2308, 0.6063, 0.2291, 0.6479, 0.7286, 0.8521, 0.7286, 0.8522, 0.7353, 0.6478, 0.7353, 0.6478, 0.7353, 0.8522, 0.7353, 0.8525, 0.7414, 0.6475, 0.7414, 0.625, 0.7725, 0.625, 0.9775, 0.6175, 0.9776, 0.6175, 0.7724, 0.6175, 0.7724, 0.6175, 0.9776, 0.6121, 0.9778, 0.6121, 0.7722, 0.6121, 0.7722, 0.6121, 0.9778, 0.6063, 0.978, 0.6063, 0.772, 0.6479, 0.5214, 0.6479, 0.7286, 0.6407, 0.7286, 0.6407, 0.5214, 0.6407, 0.5214, 0.6407, 0.7286, 0.634, 0.7288, 0.634, 0.5212, 0.634, 0.5212, 0.634, 0.7288, 0.6176, 0.7289, 0.6176, 0.5211, 0.6176, 0.5211, 0.6176, 0.7289, 0.6122, 0.729, 0.6122, 0.521, 0.6122, 0.521, 0.6122, 0.729, 0.6063, 0.7291, 0.6063, 0.5209, 0.1437, 0.7313, 0.3563, 0.7313, 0.3562, 0.737, 0.1438, 0.737, 0.1438, 0.737, 0.3562, 0.737, 0.3559, 0.7421, 0.1441, 0.7421, 0.375, 0.9809, 0.375, 0.7691, 0.3829, 0.7691, 0.3829, 0.9809, 0.3829, 0.9809, 0.3829, 0.7691, 0.388, 0.7693, 0.388, 0.9807, 0.388, 0.9807, 0.388, 0.7693, 0.3937, 0.7695, 0.3937, 0.9805, 0.8521, 0.7286, 0.8521, 0.5214, 0.8593, 0.5214, 0.8593, 0.7286, 0.8593, 0.7286, 0.8593, 0.5214, 0.866, 0.5212, 0.866, 0.7288, 0.625, 0.02118, 0.625, 0.2288, 0.6176, 0.2289, 0.6176, 0.02112, 0.6176, 0.02112, 0.6176, 0.2289, 0.6122, 0.229, 0.6122, 0.02099, 0.6122, 0.02099, 0.6122, 0.229, 0.6063, 0.2291, 0.6063, 0.02088, 0.8521, 0.5214, 0.6479, 0.5214, 0.6478, 0.5147, 0.8522, 0.5147, 0.8522, 0.5147, 0.6478, 0.5147, 0.6475, 0.5086, 0.8525, 0.5086, 0.625, 0.2725, 0.625, 0.4775, 0.6175, 0.4776, 0.6175, 0.2724, 0.6175, 0.2724, 0.6175, 0.4776, 0.6121, 0.4778, 0.6121, 0.2722, 0.6121, 0.2722, 0.6121, 0.4778, 0.6063, 0.478, 0.6063, 0.272, 0.3563, 0.7313, 0.3563, 0.5187, 0.362, 0.5188, 0.362, 0.7312, 0.362, 0.7312, 0.362, 0.5188, 0.367, 0.519, 0.367, 0.731, 0.367, 0.731, 0.367, 0.519, 0.383, 0.519, 0.383, 0.731, 0.383, 0.731, 0.383, 0.519, 0.388, 0.5191, 0.388, 0.7309, 0.388, 0.7309, 0.388, 0.5191, 0.3937, 0.5192, 0.3937, 0.7308, 0.3937, 0.2695, 0.6063, 0.272, 0.6063, 0.478, 0.3937, 0.4805, 0.0, 0.0, 0.0, 0.0, 0.0, 0.0, 0.0, 0.0, 0.0, 0.0, 0.0, 0.0, 0.0, 0.0, 0.0, 0.0, 0.0, 0.0, 0.0, 0.0, 0.0, 0.0, 0.0, 0.0, 0.0, 0.0, 0.0, 0.0, 0.0, 0.0, 0.0, 0.0, 0.0, 0.0, 0.0, 0.0, 0.0, 0.0, 0.0, 0.0, 0.0, 0.0, 0.0, 0.0, 0.0, 0.0, 0.0, 0.0, 0.0, 0.0, 0.0, 0.0, 0.0, 0.0, 0.0, 0.0, 0.0, 0.0, 0.0, 0.0, 0.0, 0.0, 0.0, 0.0, 0.0, 0.0, 0.0, 0.0, 0.0, 0.0, 0.0, 0.0, 0.0, 0.0, 0.0, 0.0, 0.0, 0.0, 0.0, 0.0, 0.0, 0.0, 0.0, 0.0, 0.0, 0.0, 0.0, 0.0, 0.0, 0.0, 0.0, 0.0, 0.0, 0.0, 0.0, 0.0, 0.0, 0.0, 0.0, 0.0, 0.0, 0.0, 0.0, 0.0, 0.0, 0.0, 0.0, 0.0, 0.0, 0.0, 0.0, 0.0, 0.0, 0.0, 0.0, 0.0, 0.0, 0.0, 0.0, 0.0, 0.0, 0.0, 0.0, 0.0, 0.0, 0.0, 0.0, 0.0, 0.0, 0.0, 0.0, 0.0, 0.0, 0.0, 0.0, 0.0, 0.0, 0.0, 0.0, 0.0, 0.0, 0.0, 0.0, 0.0, 0.0, 0.0, 0.0, 0.0, 0.0, 0.0, 0.0, 0.0, 0.0, 0.0, 0.0, 0.0, 0.0, 0.0, 0.0, 0.0, 0.0, 0.0, 0.0, 0.0, 0.0, 0.0, 0.0, 0.0, 0.0, 0.0, 0.0, 0.0, 0.0, 0.0, 0.0, 0.0, 0.0, 0.0, 0.0, 0.0, 0.0, 0.0, 0.0, 0.0, 0.0, 0.0, 0.0, 0.0, 0.0, 0.0, 0.0, 0.0, 0.0, 0.0, 0.0, 0.0, 0.0, 0.0, 0.0, 0.0, 0.0, 0.0, 0.0, 0.0, 0.0, 0.0, 0.0, 0.0, 0.0, 0.0, 0.0, 0.0, 0.0, 0.0, 0.0, 0.0, 0.0, 0.0, 0.0, 0.0, 0.0, 0.0, 0.0, 0.0, 0.0, 0.0, 0.0, 0.0, 0.0, 0.0, 0.0, 0.0, 0.0, 0.0, 0.0, 0.0, 0.0, 0.0, 0.0, 0.0, 0.0, 0.0, 0.0, 0.0, 0.0, 0.0, 0.0, 0.0, 0.0, 0.0, 0.0, 0.0, 0.0, 0.0, 0.0, 0.0, 0.0, 0.0, 0.0, 0.0, 0.0, 0.0, 0.0, 0.0, 0.0, 0.0, 0.0, 0.0, 0.0, 0.0, 0.0, 0.0, 0.0, 0.0, 0.0, 0.0, 0.0, 0.0, 0.0, 0.0, 0.0, 0.0, 0.0, 0.0, 0.0, 0.0, 0.0, 0.0, 0.0, 0.0, 0.0, 0.0, 0.0, 0.0, 0.0, 0.0, 0.0, 0.0, 0.0, 0.0, 0.0, 0.0, 0.0, 0.0, 0.0, 0.0, 0.0, 0.0, 0.0, 0.0, 0.0, 0.0, 0.0, 0.0, 0.0, 0.0, 0.0, 0.0, 0.0, 0.0, 0.0, 0.0, 0.0, 0.0, 0.0, 0.0, 0.0, 0.0, 0.0, 0.0, 0.0, 0.0, 0.0, 0.0, 0.0, 0.0, 0.0, 0.0, 0.0, 0.0, 0.0, 0.0, 0.0, 0.0, 0.0, 0.0, 0.0, 0.0, 0.0, 0.0, 0.0, 0.0, 0.0, 0.0, 0.0, 0.0, 0.0, 0.0, 0.0, 0.0, 0.0, 0.0, 0.0, 0.0, 0.0, 0.0, 0.0, 0.0, 0.0, 0.0, 0.0, 0.0, 0.0, 0.0, 0.0, 0.0, 0.0, 0.0, 0.0, 0.0, 0.0, 0.0, 0.0, 0.0, 0.0, 0.0, 0.0, 0.0, 0.0, 0.0, 0.0, 0.0, 0.0, 0.0, 0.0, 0.0, 0.0, 0.0, 0.0, 0.0, 0.0, 0.0, 0.0, 0.0, 0.0, 0.0, 0.0, 0.0, 0.0, 0.0, 0.0, 0.0, 0.0, 0.0, 0.0, 0.0, 0.0, 0.0, 0.0, 0.0, 0.0, 0.0, 0.0, 0.0, 0.0, 0.0, 0.0, 0.0, 0.0, 0.0, 0.0, 0.0, 0.0, 0.0, 0.0, 0.0, 0.0, 0.0, 0.0, 0.0, 0.0, 0.0, 0.0, 0.0, 0.0, 0.0, 0.0, 0.0, 0.0, 0.0, 0.0, 0.0, 0.0, 0.0, 0.0, 0.0, 0.0, 0.0, 0.0, 0.0, 0.0, 0.0, 0.0, 0.0, 0.0, 0.0, 0.0, 0.0, 0.0, 0.0, 0.0, 0.0, 0.0, 0.0, 0.0, 0.0, 0.0, 0.0, 0.0, 0.0, 0.0, 0.0, 0.0, 0.0, 0.0, 0.0, 0.0, 0.0, 0.0, 0.0, 0.0, 0.0, 0.0, 0.0, 0.0, 0.0, 0.0, 0.0, 0.0, 0.0, 0.0, 0.0, 0.0, 0.0, 0.0, 0.0, 0.0, 0.0, 0.0, 0.0, 0.0, 0.0, 0.0, 0.0, 0.0, 0.0, 0.0, 0.0, 0.0, 0.0, 0.0, 0.0, 0.0, 0.0, 0.0, 0.0, 0.0, 0.0, 0.0, 0.0, 0.0, 0.0, 0.0, 0.0, 0.0, 0.0, 0.0, 0.0, 0.0, 0.0, 0.0, 0.0, 0.0, 0.0, 0.0, 0.0, 0.0, 0.0, 0.0, 0.0, 0.0, 0.0, 0.0, 0.0, 0.0, 0.0, 0.0, 0.0, 0.0, 0.0, 0.0, 0.0, 0.0, 0.0, 0.0, 0.0, 0.0, 0.0, 0.0, 0.0, 0.0, 0.0, 0.0, 0.0, 0.0, 0.0, 0.0, 0.0, 0.0, 0.0, 0.0, 0.0, 0.0, 0.0, 0.0, 0.0, 0.0, 0.0, 0.0, 0.0, 0.0, 0.0, 0.0, 0.0, 0.0, 0.0, 0.0, 0.0, 0.0, 0.0, 0.0, 0.0, 0.0, 0.0, 0.0, 0.0, 0.0, 0.0, 0.0, 0.0, 0.0, 0.0, 0.0, 0.0, 0.0, 0.0, 0.0, 0.0, 0.0, 0.0, 0.0, 0.0, 0.0, 0.0, 0.0, 0.0, 0.0, 0.0, 0.0, 0.0, 0.0, 0.0, 0.0, 0.0, 0.0, 0.0, 0.0, 0.0, 0.0, 0.0, 0.0, 0.0, 0.0, 0.0])
_uv.active_render = True
_uv = me_cube.uv_layers.new(name='UVマップ')
_uv.uv.foreach_set('vector', [0.0, 0.0, 0.0, 0.0, 0.0, 0.0, 0.0, 0.0, 0.0, 0.0, 0.0, 0.0, 0.0, 0.0, 0.0, 0.0, 0.0, 0.0, 0.0, 0.0, 0.0, 0.0, 0.0, 0.0, 0.0, 0.0, 0.0, 0.0, 0.0, 0.0, 0.0, 0.0, 0.0, 0.0, 0.0, 0.0, 0.0, 0.0, 0.0, 0.0, 0.0, 0.0, 0.0, 0.0, 0.0, 0.0, 0.0, 0.0, 0.0, 0.0, 0.0, 0.0, 0.0, 0.0, 0.0, 0.0, 0.0, 0.0, 0.0, 0.0, 0.0, 0.0, 0.0, 0.0, 0.0, 0.0, 0.0, 0.0, 0.0, 0.0, 0.0, 0.0, 0.0, 0.0, 0.0, 0.0, 0.0, 0.0, 0.0, 0.0, 0.0, 0.0, 0.0, 0.0, 0.0, 0.0, 0.0, 0.0, 0.0, 0.0, 0.0, 0.0, 0.0, 0.0, 0.0, 0.0, 0.0, 0.0, 0.0, 0.0, 0.0, 0.0, 0.0, 0.0, 0.0, 0.0, 0.0, 0.0, 0.0, 0.0, 0.0, 0.0, 0.0, 0.0, 0.0, 0.0, 0.0, 0.0, 0.0, 0.0, 0.0, 0.0, 0.0, 0.0, 0.0, 0.0, 0.0, 0.0, 0.0, 0.0, 0.0, 0.0, 0.0, 0.0, 0.0, 0.0, 0.0, 0.0, 0.0, 0.0, 0.0, 0.0, 0.0, 0.0, 0.0, 0.0, 0.0, 0.0, 0.0, 0.0, 0.0, 0.0, 0.0, 0.0, 0.0, 0.0, 0.0, 0.0, 0.0, 0.0, 0.0, 0.0, 0.0, 0.0, 0.0, 0.0, 0.0, 0.0, 0.0, 0.0, 0.0, 0.0, 0.0, 0.0, 0.0, 0.0, 0.0, 0.0, 0.0, 0.0, 0.0, 0.0, 0.0, 0.0, 0.0, 0.0, 0.0, 0.0, 0.0, 0.0, 0.0, 0.0, 0.0, 0.0, 0.0, 0.0, 0.0, 0.0, 0.0, 0.0, 0.0, 0.0, 0.0, 0.0, 0.0, 0.0, 0.0, 0.0, 0.0, 0.0, 0.0, 0.0, 0.0, 0.0, 0.0, 0.0, 0.0, 0.0, 0.0, 0.0, 0.0, 0.0, 0.0, 0.0, 0.0, 0.0, 0.0, 0.0, 0.0, 0.0, 0.0, 0.0, 0.0, 0.0, 0.0, 0.0, 0.0, 0.0, 0.0, 0.0, 0.0, 0.0, 0.0, 0.0, 0.0, 0.0, 0.0, 0.0, 0.0, 0.0, 0.0, 0.0, 0.0, 0.0, 0.0, 0.0, 0.0, 0.0, 0.0, 0.0, 0.0, 0.0, 0.0, 0.0, 0.0, 0.0, 0.0, 0.0, 0.0, 0.0, 0.0, 0.0, 0.0, 0.0, 0.0, 0.0, 0.0, 0.0, 0.0, 0.0, 0.0, 0.0, 0.0, 0.0, 0.0, 0.0, 0.0, 0.0, 0.0, 0.0, 0.0, 0.0, 0.0, 0.0, 0.0, 0.0, 0.0, 0.0, 0.0, 0.0, 0.0, 0.0, 0.0, 0.0, 0.0, 0.0, 0.0, 0.0, 0.0, 0.0, 0.0, 0.0, 0.0, 0.0, 0.0, 0.0, 0.0, 0.0, 0.0, 0.0, 0.0, 0.0, 0.0, 0.0, 0.0, 0.0, 0.0, 0.0, 0.0, 0.0, 0.0, 0.0, 0.0, 0.0, 0.0, 0.0, 0.0, 0.0, 0.0, 0.0, 0.0, 0.0, 0.0, 0.0, 0.0, 0.0, 0.0, 0.0, 0.0, 0.0, 0.0, 0.0, 0.0, 0.0, 0.0, 0.0, 0.0, 0.0, 0.0, 0.0, 0.0, 0.0, 0.0, 0.0, 0.0, 0.0, 0.0, 0.0, 0.0, 0.0, 0.0, 0.0, 0.0, 0.0, 0.0, 0.0, 0.0, 0.0, 0.0, 0.0, 0.0, 0.0, 0.0, 0.0, 0.0, 0.0, 0.0, 0.0, 0.0, 0.0, 0.0, 0.0, 0.0, 0.0, 0.0, 0.0, 0.0, 0.0, 0.0, 0.0, 0.0, 0.0, 0.0, 0.0, 0.0, 0.0, 0.0, 0.0, 0.0, 0.0, 0.0, 0.0, 0.0, 0.0, 0.0, 0.0, 0.0, 0.0, 0.0, 0.0, 0.0, 0.0, 0.0, 0.0, 0.0, 0.0, 0.0, 0.0, 0.0, 0.0, 0.0, 0.0, 0.0, 0.0, 0.0, 0.0, 0.0, 0.0, 0.0, 0.0, 0.0, 0.0, 0.0, 0.0, 0.0, 0.0, 0.0, 0.0, 0.0, 0.0, 0.0, 0.0, 0.0, 0.0, 0.0, 0.0, 0.0, 0.0, 0.0, 0.0, 0.0, 0.0, 0.0, 0.0, 0.0, 0.0, 0.0, 0.0, 0.0, 0.0, 0.0, 0.0, 0.0, 0.0, 0.0, 0.0, 0.0, 0.0, 0.0, 0.0, 0.0, 0.0, 0.0, 0.0, 0.0, 0.0, 0.0, 0.0, 0.0, 0.0, 0.0, 0.0, 0.0, 0.0, 0.0, 0.0, 0.0, 0.0, 0.0, 0.0, 0.0, 0.0, 0.0, 0.0, 0.0, 0.0, 0.0, 0.0, 0.0, 0.0, 0.0, 0.0, 0.0, 0.0, 0.0, 0.0, 0.0, 0.0, 0.0, 0.0, 0.0, 0.0, 0.0, 0.0, 0.0, 0.0, 0.0, 0.0, 0.0, 0.0, 0.0, 0.0, 0.0, 0.0, 0.0, 0.0, 0.0, 0.0, 0.0, 0.0, 0.0, 0.0, 0.0, 0.0, 0.0, 0.0, 0.0, 0.0, 0.0, 0.0, 0.0, 0.0, 0.0, 0.0, 0.0, 0.0, 0.0, 0.0, 0.0, 0.0, 0.0, 0.0, 0.0, 0.0, 0.0, 0.0, 0.0, 0.0, 0.0, 0.0, 0.0, 0.0, 0.0, 0.0, 0.0, 0.0, 0.0, 0.0, 0.0, 0.0, 0.0, 0.0, 0.0, 0.0, 0.0, 0.0, 0.0, 0.0, 0.0, 0.0, 0.0, 0.0, 0.0, 0.0, 0.0, 0.0, 0.0, 0.0, 0.0, 0.0, 0.0, 0.0, 0.0, 0.0, 0.0, 0.0, 0.0, 0.0, 0.0, 0.0, 0.0, 0.0, 0.0, 0.0, 0.0, 0.0, 0.0, 0.0, 0.0, 0.0, 0.0, 0.0, 0.0, 0.0, 0.0, 0.0, 0.0, 0.0, 0.0, 0.0, 0.0, 0.0, 0.0, 0.0, 0.0, 0.0, 0.0, 0.0, 0.0, 0.0, 0.0, 0.0, 0.0, 0.0, 0.0, 0.0, 0.0, 0.0, 0.0, 0.0, 0.0, 0.0, 0.0, 0.0, 0.0, 0.0, 0.0, 0.0, 0.0, 0.0, 0.0, 0.0, 0.0, 0.0, 0.0, 0.0, 0.0, 0.0, 0.0, 0.0, 0.0, 0.0, 0.0, 0.0, 0.0, 0.0, 0.0, 0.0, 0.0, 0.0, 0.0, 0.0, 0.0, 0.0, 0.0, 0.0, 0.0, 0.0, 0.0, 0.0, 0.0, 0.0, 0.0, 0.0, 0.0, 0.0, 0.0, 0.0, 0.0, 0.0, 0.0, 0.0, 0.0, 0.0, 0.0, 0.0, 0.0, 0.0, 0.0, 0.0, 0.0, 0.0, 0.0, 0.0, 0.0, 0.0, 0.0, 0.0, 0.0, 0.0, 0.0, 0.0, 0.0, 0.0, 0.0, 0.0, 0.0, 0.0, 0.0, 0.0, 0.0, 0.0, 0.0, 0.0, 0.0, 0.0, 0.0, 0.0, 0.0, 0.0, 0.0, 0.0, 0.0, 0.0, 0.0, 0.0, 0.0, 0.0, 0.0, 0.0, 0.0, 0.0, 0.0, 0.0, 0.0, 0.0, 0.0, 0.0, 0.0, 0.0, 0.0, 0.0, 0.0, 0.0, 0.0, 0.0, 0.0, 0.0, 0.0, 0.0, 0.0, 0.0, 0.0, 0.0, 0.0, 0.0, 0.0, 0.0, 0.0, 0.0, 0.0, 0.0, 0.0, 0.0, 0.0, 0.0, 0.0, 0.0, 0.0, 0.0, 0.0, 0.0, 0.0, 0.0, 0.0, 0.0, 0.0, 0.0, 0.0, 0.0, 0.0, 0.0, 0.0, 0.0, 0.0, 0.0, 0.0, 0.0, 0.0, 0.0, 0.0, 0.0, 0.0, 0.0, 0.0, 0.0, 0.0, 0.0, 0.0, 0.0, 0.0, 0.0, 0.0, 0.0, 0.0, 0.0, 0.0, 0.0, 0.0, 0.0, 0.0, 0.0, 0.0, 0.0, 0.0, 0.0, 0.0, 0.0, 0.0, 0.0, 0.0, 0.0, 0.0, 0.0, 0.0, 0.0, 0.0, 0.0, 0.0, 0.0, 0.0, 0.0, 0.0, 0.0, 0.0, 0.0, 0.0, 0.0, 0.0, 0.0, 0.0, 0.0, 0.0, 0.0, 0.0, 0.0, 0.0, 0.0, 0.0, 0.0, 0.0, 0.0, 0.0, 0.0, 0.0, 0.0, 0.0, 0.0, 0.0, 0.0, 0.0, 0.0, 0.0, 0.0, 0.0, 0.0, 0.0, 0.0, 0.0, 0.0, 0.0, 0.0, 0.0, 0.0, 0.0, 0.0, 0.0, 0.0, 0.0, 0.0, 0.0, 0.0, 0.0, 0.0, 0.0, 0.0, 0.0, 0.0, 0.0, 0.0, 0.0, 0.0, 0.0, 0.0, 0.0, 0.0, 0.0, 0.0, 0.0, 0.0, 0.0, 0.0, 0.0, 0.0, 0.0, 0.0, 0.0, 0.0, 0.0, 0.0, 0.0, 0.0, 0.0, 0.0, 0.0, 0.0, 0.0, 0.0, 0.0, 0.0, 0.0, 0.0, 0.0, 0.0, 0.0, 0.0, 0.0, 0.0, 0.0, 0.0, 0.0, 0.0, 0.0, 0.0, 0.0, 0.0, 0.0, 0.0, 0.0, 0.0, 0.0, 0.0, 0.0, 0.0, 0.0, 0.0, 0.0, 0.0, 0.0, 0.0, 0.0, 0.0, 0.0, 0.0, 0.0, 0.0, 0.0, 0.0, 0.0, 0.0, 0.0, 0.0, 0.0, 0.0, 0.0, 0.0, 0.0, 0.0, 0.0, 0.0, 0.0, 0.0, 0.0, 0.0, 0.0, 0.0, 0.0, 0.0, 0.0, 0.0, 0.0, 0.0, 0.0, 0.0, 0.0, 0.0, 0.0, 0.0, 0.0, 0.0, 0.0, 0.0, 0.0, 0.0, 0.0, 0.0, 0.0, 0.0, 0.0, 0.0, 0.0, 0.0, 0.0, 0.0, 0.0, 0.0, 0.0, 0.0, 0.0, 0.0, 0.0, 0.0, 0.0, 0.0, 0.0, 0.0, 0.0, 0.0, 0.0, 0.0, 0.0, 0.0, 0.0, 0.0, 0.0, 0.0, 0.0, 0.0, 0.0, 0.0, 0.0, 0.0, 0.0, 0.0, 0.0, 0.0, 0.0, 0.0, 0.0, 0.0, 0.0, 0.0, 0.0, 0.0, 0.0, 0.0, 0.0, 0.0, 0.0, 0.0, 0.0, 0.0, 0.0, 0.0, 0.0, 0.0, 0.0, 0.0, 0.0, 0.0, 0.0, 0.0, 0.0, 0.0, 0.0, 0.0, 0.0, 0.0, 0.0, 0.0, 0.0, 0.0, 0.0, 0.0, 0.0, 0.0, 0.0, 0.0, 0.0, 0.0, 0.0, 0.0, 0.0, 0.0, 0.0, 0.0, 0.0, 0.0, 0.0, 0.0, 0.0, 0.0, 0.0, 0.0, 0.0, 0.0, 0.0, 0.0, 0.0, 0.0, 0.0, 0.0, 0.0, 0.0, 0.0, 0.0, 0.0, 0.0, 0.0, 0.0, 0.0, 0.0, 0.0, 0.0, 0.0, 0.0, 0.0, 0.0, 0.0, 0.0, 0.0, 0.0, 0.0, 0.0, 0.0, 0.0, 0.0, 0.0, 0.0, 0.0, 0.0, 0.0, 0.0, 0.0, 0.0, 0.0, 0.0, 0.0, 0.0, 0.0, 0.0, 0.0, 0.0, 0.0, 0.0, 0.0, 0.0, 0.0, 0.0, 0.0, 0.0, 0.0, 0.0, 0.0, 0.0, 0.0, 0.0, 0.0, 0.0, 0.0, 0.0, 0.0, 0.0, 0.0, 0.0, 0.0, 0.0, 0.0, 0.0, 0.0, 0.0, 0.0, 0.0, 0.0, 0.0, 0.0, 0.0, 0.0, 0.0, 0.0, 0.0, 0.0, 0.0, 0.0, 0.0, 0.0, 0.0, 0.0, 0.0, 0.0, 0.0, 0.0, 0.0, 0.0, 0.0, 0.0, 0.0, 0.0, 0.0, 0.0, 0.0, 0.0, 0.0, 0.0, 0.0, 0.0, 0.0, 0.0, 0.0, 0.0, 0.0, 0.0, 0.0, 0.0, 0.0, 0.0, 0.0, 0.0, 0.0, 0.0, 0.0, 0.0, 0.0, 0.0, 0.0, 0.0, 0.0, 0.0, 0.0, 0.0, 0.0, 0.0, 0.0, 0.0, 0.0, 0.0, 0.0, 0.0, 0.0, 0.0, 0.0, 0.0, 0.0, 0.0, 0.0, 0.0, 0.0, 0.0, 0.0, 0.0, 0.0, 0.0, 0.0, 0.0, 0.0, 0.0, 0.0, 0.0, 0.0, 0.0, 0.0, 0.0, 0.0, 0.0, 0.0, 0.0, 0.0, 0.0, 0.0, 0.0, 0.0, 0.0, 0.0, 0.0, 0.0, 0.0, 0.0, 0.0, 0.0, 0.0, 0.0, 0.0, 0.0, 0.0, 0.0, 0.0, 0.0, 0.0, 0.0, 0.0, 0.0, 0.0, 0.0, 0.0, 0.0, 0.0, 0.0, 0.0, 0.0, 0.0, 0.0, 0.0, 0.0, 0.0, 0.0, 0.0, 0.0, 0.0, 0.0, 0.0, 0.0, 0.0, 0.0, 0.0, 0.0, 0.0, 0.0, 0.0, 0.0, 0.0, 0.0, 0.0, 0.0, 0.0, 0.0, 0.0, 0.0, 0.0, 0.0, 0.0, 0.0, 0.0, 0.0, 0.0, 0.0, 0.0, 0.0, 0.0, 0.0, 0.0, 0.0, 0.0, 0.0, 0.0, 0.0, 0.0, 0.0, 0.0, 0.0, 0.0, 0.0, 0.0, 0.0, 0.0, 0.0, 0.0, 0.0, 0.0, 0.0, 0.0, 0.0, 0.0, 0.0, 0.0, 0.0, 0.0, 0.0, 0.0, 0.0, 0.0, 0.0, 0.0, 0.0, 0.0, 0.0, 0.0, 0.0, 0.0, 0.0, 0.0, 0.0, 0.0, 0.0, 0.0, 0.0, 0.0, 0.0, 0.0, 0.0, 0.0, 0.0, 0.0, 0.0, 0.0, 0.0, 0.0, 0.0, 0.0, 0.0, 0.0, 0.0, 0.0, 0.0, 0.0, 0.0, 0.0, 0.0, 0.0, 0.0, 0.0, 0.0, 0.0, 0.0, 0.0, 0.0, 0.0, 0.0, 0.0, 0.0, 0.0, 0.0, 0.0, 0.0, 0.0, 0.0, 0.0, 0.0, 0.0, 0.0, 0.0, 0.0, 0.0, 0.0, 0.0, 0.0, 0.0, 0.0, 0.0, 0.0, 0.0, 0.0, 0.0, 0.0, 0.0, 0.0, 0.0, 0.0, 0.0, 0.0, 0.0, 0.0, 0.0, 0.0, 0.0, 0.0, 0.0, 0.0, 0.0, 0.0, 0.0, 0.0, 0.0, 0.0, 0.0, 0.0, 0.0, 0.0, 0.0, 0.0, 0.0, 0.0, 0.0, 0.0, 0.0, 0.0, 0.0, 0.0, 0.0, 0.0, 0.0, 0.0, 0.0, 0.0, 0.0, 0.0, 0.0, 0.0, 0.0, 0.0, 0.0, 0.0, 0.0, 0.0, 0.0, 0.0, 0.0, 0.0, 0.0, 0.0, 0.0, 0.0, 0.0, 0.0, 0.0, 0.0, 0.0, 0.0, 0.0, 0.0, 0.0, 0.0, 0.0, 0.0, 0.0, 0.0, 0.0, 0.0, 0.0, 0.0, 0.0, 0.0, 0.0, 0.0, 0.0, 0.0, 0.0, 0.0, 0.0, 0.0, 0.0, 0.0, 0.0, 0.0, 0.0, 0.0, 0.0, 0.0, 0.0, 0.0, 0.0, 0.0, 0.0, 0.0, 0.0, 0.0, 0.0, 0.0, 0.0, 0.0, 0.0, 0.0, 0.0, 0.0, 0.0, 0.0, 0.0, 0.0, 0.0, 0.0, 0.0, 0.0, 0.0, 0.0, 0.0, 0.0, 0.0, 0.0, 0.0, 0.0, 0.0, 0.0, 0.0, 0.0, 0.0, 0.0, 0.0, 0.0, 0.0, 0.0, 0.0, 0.0, 0.0, 0.0, 0.0, 0.0, 0.0, 0.0, 0.0, 0.0, 0.0, 0.0, 0.0, 0.0, 0.0, 0.0, 0.0, 0.0, 0.0, 0.0, 0.0, 0.0, 0.0, 0.0, 0.0, 0.0, 0.0, 0.0, 0.0, 0.0, 0.0, 0.0, 0.0, 0.0, 0.0, 0.0, 0.0, 0.0, 0.0, 0.0, 0.0, 0.0, 0.0, 0.0, 0.0, 0.0, 0.0, 0.0, 0.0, 0.0, 0.0, 0.0, 0.0, 0.0, 0.0, 0.0, 0.0, 0.0, 0.0, 0.0, 0.0, 0.0, 0.0, 0.0, 0.0, 0.0, 0.0, 0.0, 0.0, 0.0, 0.0, 0.0, 0.0, 0.0, 0.0, 0.0, 0.0, 0.0, 0.0, 0.0, 0.0, 0.0, 0.0, 0.0, 0.0, 0.0, 0.0, 0.0, 0.0, 0.0, 0.0, 0.0, 0.0, 0.0, 0.0, 0.0, 0.0, 0.0, 0.0, 0.0, 0.0, 0.0, 0.0, 0.0, 0.0, 0.0, 0.0, 0.0, 0.0, 0.0, 0.0, 0.0, 0.0, 0.0, 0.0, 0.0, 0.0, 0.0, 0.0, 0.0, 0.0, 0.0, 0.0, 0.0, 0.0, 0.0, 0.0, 0.0, 0.0, 0.0, 0.0, 0.0, 0.0, 0.0, 0.0, 0.0, 0.0, 0.0, 0.0, 0.0, 0.0, 0.0, 0.0, 0.0, 0.0, 0.0, 0.0, 0.0, 0.0, 0.0, 0.0, 0.0, 0.0, 0.0, 0.0, 0.0, 0.0, 0.0, 0.0, 0.0, 0.0, 0.0, 0.0, 0.0, 0.0, 0.0, 0.0, 0.0, 0.0, 0.0, 0.0, 0.0, 0.0, 0.0, 0.0, 0.0, 0.0, 0.0, 0.0, 0.0, 0.0, 0.0, 0.0, 0.0, 0.0, 0.0, 0.0, 0.0, 0.0, 0.0, 0.0, 0.0, 0.0, 0.0, 0.0, 0.0, 0.0, 0.0, 0.0, 0.0, 0.0, 0.0, 0.0, 0.0, 0.0, 0.0, 0.0, 0.0, 0.0, 0.0, 0.0, 0.0, 0.0, 0.0, 0.0, 0.0, 0.0, 0.0, 0.0, 0.0, 0.0, 0.0, 0.0, 0.0, 0.0, 0.0, 0.0, 0.0, 0.0, 0.0, 0.0, 0.0, 0.0, 0.0, 0.0, 0.0, 0.0, 0.0, 0.0, 0.0, 0.0, 0.0, 0.0, 0.0, 0.0, 0.0, 0.0, 0.0, 0.0, 0.0, 0.0, 0.0, 0.0, 0.0, 0.0, 0.0, 0.0, 0.0, 0.0, 0.0, 0.0, 0.0, 0.0, 0.0, 0.0, 0.0, 0.0, 0.0, 0.0, 0.0, 0.0, 0.0, 0.0, 0.0, 0.0, 0.0, 0.0, 1.0, 0.7032, 1.0, 0.5, 0.9688, 0.5, 0.9688, 0.7032, 0.9688, 0.7032, 0.9688, 0.5, 0.9375, 0.5, 0.9375, 0.7032, 0.9375, 0.5, 0.9062, 0.5, 0.9062, 0.7032, 0.9375, 0.7032, 0.9062, 0.5, 0.875, 0.5, 0.875, 0.7032, 0.9062, 0.7032, 0.875, 0.5, 0.8438, 0.5, 0.8438, 0.7032, 0.875, 0.7032, 0.8438, 0.5, 0.8125, 0.5, 0.8125, 0.7032, 0.8438, 0.7032, 0.8125, 0.5, 0.7812, 0.5, 0.7812, 0.7032, 0.8125, 0.7032, 0.7812, 0.5, 0.75, 0.5, 0.75, 0.7032, 0.7812, 0.7032, 0.75, 0.5, 0.7188, 0.5, 0.7188, 0.7032, 0.75, 0.7032, 0.7188, 0.5, 0.6875, 0.5, 0.6875, 0.7032, 0.7188, 0.7032, 0.6875, 0.5, 0.6562, 0.5, 0.6562, 0.7032, 0.6875, 0.7032, 0.6562, 0.5, 0.625, 0.5, 0.625, 0.7032, 0.6562, 0.7032, 0.625, 0.5, 0.5938, 0.5, 0.5938, 0.7032, 0.625, 0.7032, 0.5938, 0.5, 0.5625, 0.5, 0.5625, 0.7032, 0.5938, 0.7032, 0.5625, 0.5, 0.5312, 0.5, 0.5312, 0.7032, 0.5625, 0.7032, 0.5312, 0.5, 0.5, 0.5, 0.5, 0.7032, 0.5312, 0.7032, 0.5, 0.5, 0.4688, 0.5, 0.4688, 0.7032, 0.5, 0.7032, 0.4688, 0.5, 0.4375, 0.5, 0.4375, 0.7032, 0.4688, 0.7032, 0.4375, 0.7032, 0.4375, 0.5, 0.4062, 0.5, 0.4062, 0.7032, 0.4062, 0.7032, 0.4062, 0.5, 0.375, 0.5, 0.375, 0.7032, 0.375, 0.7032, 0.375, 0.5, 0.3438, 0.5, 0.3438, 0.7032, 0.3438, 0.7032, 0.3438, 0.5, 0.3125, 0.5, 0.3125, 0.7032, 0.3125, 0.7032, 0.3125, 0.5, 0.2812, 0.5, 0.2812, 0.7032, 0.2812, 0.7032, 0.2812, 0.5, 0.25, 0.5, 0.25, 0.7032, 0.25, 0.7032, 0.25, 0.5, 0.2188, 0.5, 0.2188, 0.7032, 0.2187, 0.7032, 0.2188, 0.5, 0.1875, 0.5, 0.1875, 0.7032, 0.1875, 0.7032, 0.1875, 0.5, 0.1562, 0.5, 0.1562, 0.7032, 0.1562, 0.7032, 0.1562, 0.5, 0.125, 0.5, 0.125, 0.7032, 0.125, 0.7032, 0.125, 0.5, 0.09375, 0.5, 0.09375, 0.7032, 0.09375, 0.7032, 0.09375, 0.5, 0.0625, 0.5, 0.0625, 0.7032, 0.0625, 0.7032, 0.0625, 0.5, 0.03125, 0.5, 0.03125, 0.7032, 0.03125, 0.7032, 0.03125, 0.5, 0.0, 0.5, 0.0, 0.7032, 0.6582, 0.02827, 0.7032, 0.01461, 0.75, 0.01, 0.7968, 0.01461, 0.8418, 0.02827, 0.8833, 0.05045, 0.9197, 0.08029, 0.9496, 0.1167, 0.9717, 0.1582, 0.9854, 0.2032, 0.99, 0.25, 0.9854, 0.2968, 0.9717, 0.3418, 0.9496, 0.3833, 0.9197, 0.4197, 0.8833, 0.4496, 0.8418, 0.4717, 0.7968, 0.4854, 0.75, 0.49, 0.7032, 0.4854, 0.6582, 0.4717, 0.6167, 0.4496, 0.5803, 0.4197, 0.5504, 0.3833, 0.5283, 0.3418, 0.5146, 0.2968, 0.51, 0.25, 0.5146, 0.2032, 0.5283, 0.1582, 0.5504, 0.1167, 0.5803, 0.08029, 0.6167, 0.05045, 1.0, 0.7032, 1.0, 0.5, 0.9688, 0.5, 0.9688, 0.7032, 0.9688, 0.7032, 0.9688, 0.5, 0.9375, 0.5, 0.9375, 0.7032, 0.9375, 0.5, 0.9062, 0.5, 0.9062, 0.7032, 0.9375, 0.7032, 0.9062, 0.5, 0.875, 0.5, 0.875, 0.7032, 0.9062, 0.7032, 0.875, 0.5, 0.8438, 0.5, 0.8438, 0.7032, 0.875, 0.7032, 0.8438, 0.5, 0.8125, 0.5, 0.8125, 0.7032, 0.8438, 0.7032, 0.8125, 0.5, 0.7812, 0.5, 0.7812, 0.7032, 0.8125, 0.7032, 0.7812, 0.5, 0.75, 0.5, 0.75, 0.7032, 0.7812, 0.7032, 0.75, 0.5, 0.7188, 0.5, 0.7188, 0.7032, 0.75, 0.7032, 0.7188, 0.5, 0.6875, 0.5, 0.6875, 0.7032, 0.7188, 0.7032, 0.6875, 0.5, 0.6562, 0.5, 0.6562, 0.7032, 0.6875, 0.7032, 0.6562, 0.5, 0.625, 0.5, 0.625, 0.7032, 0.6562, 0.7032, 0.625, 0.5, 0.5938, 0.5, 0.5938, 0.7032, 0.625, 0.7032, 0.5938, 0.5, 0.5625, 0.5, 0.5625, 0.7032, 0.5938, 0.7032, 0.5625, 0.5, 0.5312, 0.5, 0.5312, 0.7032, 0.5625, 0.7032, 0.5312, 0.5, 0.5, 0.5, 0.5, 0.7032, 0.5312, 0.7032, 0.5, 0.5, 0.4688, 0.5, 0.4688, 0.7032, 0.5, 0.7032, 0.4688, 0.7032, 0.4688, 0.5, 0.4375, 0.5, 0.4375, 0.7032, 0.4553, 0.7032, 0.4375, 0.7032, 0.4375, 0.5, 0.4062, 0.5, 0.4062, 0.7032, 0.4062, 0.7032, 0.4062, 0.5, 0.375, 0.5, 0.375, 0.7032, 0.375, 0.7032, 0.375, 0.5, 0.3438, 0.5, 0.3438, 0.7032, 0.3438, 0.7032, 0.3438, 0.5, 0.3125, 0.5, 0.3125, 0.7032, 0.3125, 0.7032, 0.3125, 0.5, 0.2812, 0.5, 0.2812, 0.7032, 0.2812, 0.7032, 0.2812, 0.5, 0.25, 0.5, 0.25, 0.7032, 0.25, 0.7032, 0.25, 0.5, 0.2188, 0.5, 0.2188, 0.7032, 0.2188, 0.7032, 0.2188, 0.5, 0.1875, 0.5, 0.1875, 0.7032, 0.1875, 0.7032, 0.1875, 0.5, 0.1562, 0.5, 0.1562, 0.7032, 0.1562, 0.7032, 0.1562, 0.5, 0.125, 0.5, 0.125, 0.7032, 0.125, 0.7032, 0.125, 0.5, 0.09375, 0.5, 0.09375, 0.7032, 0.09375, 0.7032, 0.09375, 0.5, 0.0625, 0.5, 0.0625, 0.7032, 0.0625, 0.7032, 0.0625, 0.5, 0.03125, 0.5, 0.03125, 0.7032, 0.0498, 0.7032, 0.03125, 0.7032, 0.03125, 0.5, 0.0, 0.5, 0.0, 0.7032, 0.7968, 0.01461, 0.8418, 0.02827, 0.8833, 0.05045, 0.9197, 0.08029, 0.9496, 0.1167, 0.9717, 0.1582, 0.9854, 0.2032, 0.99, 0.25, 0.9854, 0.2968, 0.9717, 0.3418, 0.9496, 0.3833, 0.9197, 0.4197, 0.8833, 0.4496, 0.8418, 0.4717, 0.7968, 0.4854, 0.75, 0.49, 0.7032, 0.4854, 0.6582, 0.4717, 0.6167, 0.4496, 0.5803, 0.4197, 0.5504, 0.3833, 0.5283, 0.3418, 0.5146, 0.2968, 0.51, 0.25, 0.5146, 0.2032, 0.5283, 0.1582, 0.5504, 0.1167, 0.5803, 0.08029, 0.6167, 0.05045, 0.6582, 0.02827, 0.7032, 0.01461, 0.75, 0.01])
me_cube.materials.append(mat_material)
me_cube.use_remesh_preserve_volume = False
me_cube.use_remesh_preserve_attributes = False
me_cube.use_mirror_vertex_groups = False
me_cube.update()

# ---- objects
ob_cube = bpy.data.objects.new('Cube', me_cube)

# ---- transforms, parenting, visibility, modifiers, constraints
ob_cube.location = (0.0, 0.0, 0.0)
ob_cube.lock_rotations_4d = False
ob_cube.empty_display_type = 'ARROWS'
ob_cube.lineart.crease_threshold = 0.0

# ---- collection membership
col_collection.objects.link(ob_cube)

# ---- scene / render settings (as saved in the file)
scene.frame_start = 1; scene.frame_end = 250; scene.frame_set(1)
scene.render.engine = 'BLENDER_EEVEE_NEXT'
scene.cycles.sampling_pattern = 'TABULATED_SOBOL'
scene.cycles.use_light_tree = False
scene.view_settings.view_transform = 'Filmic'
bpy.context.view_layer.update()

# ---- added for rendering (the .blend has no active camera and no usable light): camera, sun
cam_auto = bpy.data.cameras.new('AutoCamera')
cam_auto.lens = 50.0
cam_auto.sensor_width = 36.0
cam_auto.clip_end = 1000.0
ob_auto_camera = bpy.data.objects.new('AutoCamera', cam_auto)
scene.collection.objects.link(ob_auto_camera)
ob_auto_camera.location = (5.19509, -6.23411, 4.15607)
ob_auto_camera.rotation_euler = (1.09748, -7.21219e-08, 0.694738)
scene.camera = ob_auto_camera
light_auto_sun = bpy.data.lights.new('AutoSun', 'SUN')
light_auto_sun.energy = 3.0
light_auto_sun.angle = 0.0523599
ob_auto_sun = bpy.data.objects.new('AutoSun', light_auto_sun)
scene.collection.objects.link(ob_auto_sun)
ob_auto_sun.rotation_euler = (0.872665, 0.174533, 0.523599)
bpy.context.view_layer.update()
